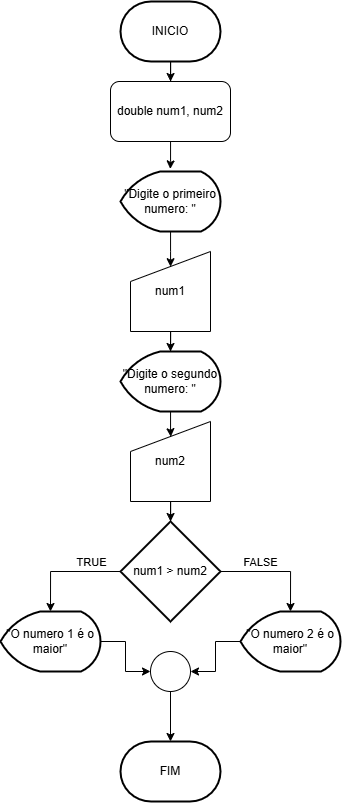

The diagram above was exported from draw.io. Its source (the exported page's mxGraphModel, read from the mxfile embedded in the PNG):
<mxGraphModel dx="1687" dy="918" grid="1" gridSize="10" guides="1" tooltips="1" connect="1" arrows="1" fold="1" page="1" pageScale="1" pageWidth="827" pageHeight="1169" math="0" shadow="0">
  <root>
    <mxCell id="0" />
    <mxCell id="1" parent="0" />
    <mxCell id="wDduH_bZKDFAFHRxmSJT-23" style="edgeStyle=orthogonalEdgeStyle;rounded=0;orthogonalLoop=1;jettySize=auto;html=1;" edge="1" parent="1" source="wDduH_bZKDFAFHRxmSJT-1" target="wDduH_bZKDFAFHRxmSJT-2">
      <mxGeometry relative="1" as="geometry" />
    </mxCell>
    <mxCell id="wDduH_bZKDFAFHRxmSJT-1" value="INICIO" style="strokeWidth=2;html=1;shape=mxgraph.flowchart.terminator;whiteSpace=wrap;" vertex="1" parent="1">
      <mxGeometry x="340" y="60" width="100" height="60" as="geometry" />
    </mxCell>
    <mxCell id="wDduH_bZKDFAFHRxmSJT-2" value="double num1, num2" style="rounded=1;whiteSpace=wrap;html=1;" vertex="1" parent="1">
      <mxGeometry x="330" y="140" width="120" height="60" as="geometry" />
    </mxCell>
    <mxCell id="wDduH_bZKDFAFHRxmSJT-3" value="&quot;Digite o primeiro numero: &quot;" style="strokeWidth=2;html=1;shape=mxgraph.flowchart.display;whiteSpace=wrap;" vertex="1" parent="1">
      <mxGeometry x="340" y="230" width="100" height="60" as="geometry" />
    </mxCell>
    <mxCell id="wDduH_bZKDFAFHRxmSJT-4" value="num1 &amp;gt; num2" style="strokeWidth=2;html=1;shape=mxgraph.flowchart.decision;whiteSpace=wrap;" vertex="1" parent="1">
      <mxGeometry x="340" y="580" width="100" height="100" as="geometry" />
    </mxCell>
    <mxCell id="wDduH_bZKDFAFHRxmSJT-5" value="num1" style="shape=manualInput;whiteSpace=wrap;html=1;" vertex="1" parent="1">
      <mxGeometry x="350" y="310" width="80" height="80" as="geometry" />
    </mxCell>
    <mxCell id="wDduH_bZKDFAFHRxmSJT-6" value="FIM" style="strokeWidth=2;html=1;shape=mxgraph.flowchart.terminator;whiteSpace=wrap;" vertex="1" parent="1">
      <mxGeometry x="340" y="800" width="100" height="60" as="geometry" />
    </mxCell>
    <mxCell id="wDduH_bZKDFAFHRxmSJT-7" value="&quot;Digite o segundo numero: &quot;" style="strokeWidth=2;html=1;shape=mxgraph.flowchart.display;whiteSpace=wrap;" vertex="1" parent="1">
      <mxGeometry x="340" y="410" width="100" height="60" as="geometry" />
    </mxCell>
    <mxCell id="wDduH_bZKDFAFHRxmSJT-22" style="edgeStyle=orthogonalEdgeStyle;rounded=0;orthogonalLoop=1;jettySize=auto;html=1;" edge="1" parent="1" source="wDduH_bZKDFAFHRxmSJT-8" target="wDduH_bZKDFAFHRxmSJT-4">
      <mxGeometry relative="1" as="geometry" />
    </mxCell>
    <mxCell id="wDduH_bZKDFAFHRxmSJT-8" value="num2" style="shape=manualInput;whiteSpace=wrap;html=1;" vertex="1" parent="1">
      <mxGeometry x="350" y="480" width="80" height="80" as="geometry" />
    </mxCell>
    <mxCell id="wDduH_bZKDFAFHRxmSJT-19" style="edgeStyle=orthogonalEdgeStyle;rounded=0;orthogonalLoop=1;jettySize=auto;html=1;entryX=0;entryY=0.5;entryDx=0;entryDy=0;" edge="1" parent="1" source="wDduH_bZKDFAFHRxmSJT-11" target="wDduH_bZKDFAFHRxmSJT-17">
      <mxGeometry relative="1" as="geometry" />
    </mxCell>
    <mxCell id="wDduH_bZKDFAFHRxmSJT-11" value="&quot;O numero 1 é o maior&quot;" style="strokeWidth=2;html=1;shape=mxgraph.flowchart.display;whiteSpace=wrap;" vertex="1" parent="1">
      <mxGeometry x="220" y="670" width="100" height="60" as="geometry" />
    </mxCell>
    <mxCell id="wDduH_bZKDFAFHRxmSJT-20" style="edgeStyle=orthogonalEdgeStyle;rounded=0;orthogonalLoop=1;jettySize=auto;html=1;entryX=1;entryY=0.5;entryDx=0;entryDy=0;" edge="1" parent="1" source="wDduH_bZKDFAFHRxmSJT-12" target="wDduH_bZKDFAFHRxmSJT-17">
      <mxGeometry relative="1" as="geometry" />
    </mxCell>
    <mxCell id="wDduH_bZKDFAFHRxmSJT-12" value="&quot;O numero 2 é o maior&quot;" style="strokeWidth=2;html=1;shape=mxgraph.flowchart.display;whiteSpace=wrap;" vertex="1" parent="1">
      <mxGeometry x="460" y="670" width="100" height="60" as="geometry" />
    </mxCell>
    <mxCell id="wDduH_bZKDFAFHRxmSJT-13" style="edgeStyle=orthogonalEdgeStyle;rounded=0;orthogonalLoop=1;jettySize=auto;html=1;entryX=0.5;entryY=0;entryDx=0;entryDy=0;entryPerimeter=0;" edge="1" parent="1" source="wDduH_bZKDFAFHRxmSJT-4" target="wDduH_bZKDFAFHRxmSJT-11">
      <mxGeometry relative="1" as="geometry" />
    </mxCell>
    <mxCell id="wDduH_bZKDFAFHRxmSJT-30" value="TRUE" style="edgeLabel;html=1;align=center;verticalAlign=middle;resizable=0;points=[];" vertex="1" connectable="0" parent="wDduH_bZKDFAFHRxmSJT-13">
      <mxGeometry x="-0.5088" y="-1" relative="1" as="geometry">
        <mxPoint x="-3" y="-9" as="offset" />
      </mxGeometry>
    </mxCell>
    <mxCell id="wDduH_bZKDFAFHRxmSJT-21" style="edgeStyle=orthogonalEdgeStyle;rounded=0;orthogonalLoop=1;jettySize=auto;html=1;" edge="1" parent="1" source="wDduH_bZKDFAFHRxmSJT-17" target="wDduH_bZKDFAFHRxmSJT-6">
      <mxGeometry relative="1" as="geometry" />
    </mxCell>
    <mxCell id="wDduH_bZKDFAFHRxmSJT-17" value="" style="ellipse;whiteSpace=wrap;html=1;aspect=fixed;" vertex="1" parent="1">
      <mxGeometry x="370" y="710" width="40" height="40" as="geometry" />
    </mxCell>
    <mxCell id="wDduH_bZKDFAFHRxmSJT-18" style="edgeStyle=orthogonalEdgeStyle;rounded=0;orthogonalLoop=1;jettySize=auto;html=1;entryX=0.5;entryY=0;entryDx=0;entryDy=0;entryPerimeter=0;" edge="1" parent="1" source="wDduH_bZKDFAFHRxmSJT-4" target="wDduH_bZKDFAFHRxmSJT-12">
      <mxGeometry relative="1" as="geometry" />
    </mxCell>
    <mxCell id="wDduH_bZKDFAFHRxmSJT-31" value="FALSE" style="edgeLabel;html=1;align=center;verticalAlign=middle;resizable=0;points=[];" vertex="1" connectable="0" parent="wDduH_bZKDFAFHRxmSJT-18">
      <mxGeometry x="-0.2079" y="-1" relative="1" as="geometry">
        <mxPoint x="-4" y="-11" as="offset" />
      </mxGeometry>
    </mxCell>
    <mxCell id="wDduH_bZKDFAFHRxmSJT-25" style="edgeStyle=orthogonalEdgeStyle;rounded=0;orthogonalLoop=1;jettySize=auto;html=1;entryX=0.498;entryY=-0.043;entryDx=0;entryDy=0;entryPerimeter=0;" edge="1" parent="1" source="wDduH_bZKDFAFHRxmSJT-2" target="wDduH_bZKDFAFHRxmSJT-3">
      <mxGeometry relative="1" as="geometry" />
    </mxCell>
    <mxCell id="wDduH_bZKDFAFHRxmSJT-26" style="edgeStyle=orthogonalEdgeStyle;rounded=0;orthogonalLoop=1;jettySize=auto;html=1;entryX=0.501;entryY=0.19;entryDx=0;entryDy=0;entryPerimeter=0;" edge="1" parent="1" source="wDduH_bZKDFAFHRxmSJT-3" target="wDduH_bZKDFAFHRxmSJT-5">
      <mxGeometry relative="1" as="geometry" />
    </mxCell>
    <mxCell id="wDduH_bZKDFAFHRxmSJT-27" style="edgeStyle=orthogonalEdgeStyle;rounded=0;orthogonalLoop=1;jettySize=auto;html=1;entryX=0.5;entryY=0;entryDx=0;entryDy=0;entryPerimeter=0;" edge="1" parent="1" source="wDduH_bZKDFAFHRxmSJT-5" target="wDduH_bZKDFAFHRxmSJT-7">
      <mxGeometry relative="1" as="geometry" />
    </mxCell>
    <mxCell id="wDduH_bZKDFAFHRxmSJT-29" style="edgeStyle=orthogonalEdgeStyle;rounded=0;orthogonalLoop=1;jettySize=auto;html=1;entryX=0.504;entryY=0.19;entryDx=0;entryDy=0;entryPerimeter=0;" edge="1" parent="1" source="wDduH_bZKDFAFHRxmSJT-7" target="wDduH_bZKDFAFHRxmSJT-8">
      <mxGeometry relative="1" as="geometry" />
    </mxCell>
  </root>
</mxGraphModel>